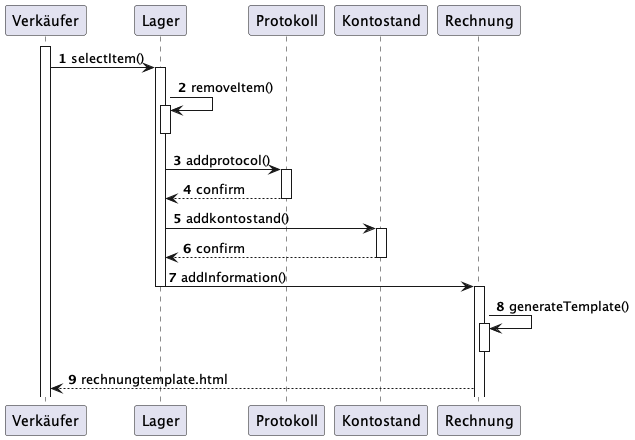

The diagram above was rendered by PlantUML. Its source (embedded in the PNG):
@startuml
'https://plantuml.com/sequence-diagram

autonumber

activate Verkäufer
Verkäufer -> Lager : selectItem()
activate Lager
Lager -> Lager : removeItem()
activate Lager
deactivate Lager
Lager -> Protokoll : addprotocol()
activate Protokoll
Protokoll --> Lager : confirm
deactivate Protokoll
Lager -> Kontostand : addkontostand()
activate Kontostand
Kontostand --> Lager : confirm
deactivate Kontostand
Lager -> Rechnung : addInformation()
deactivate Lager
activate Rechnung
Rechnung -> Rechnung : generateTemplate()
activate Rechnung
deactivate Rechnung
Rechnung --> Verkäufer : rechnungtemplate.html

@enduml